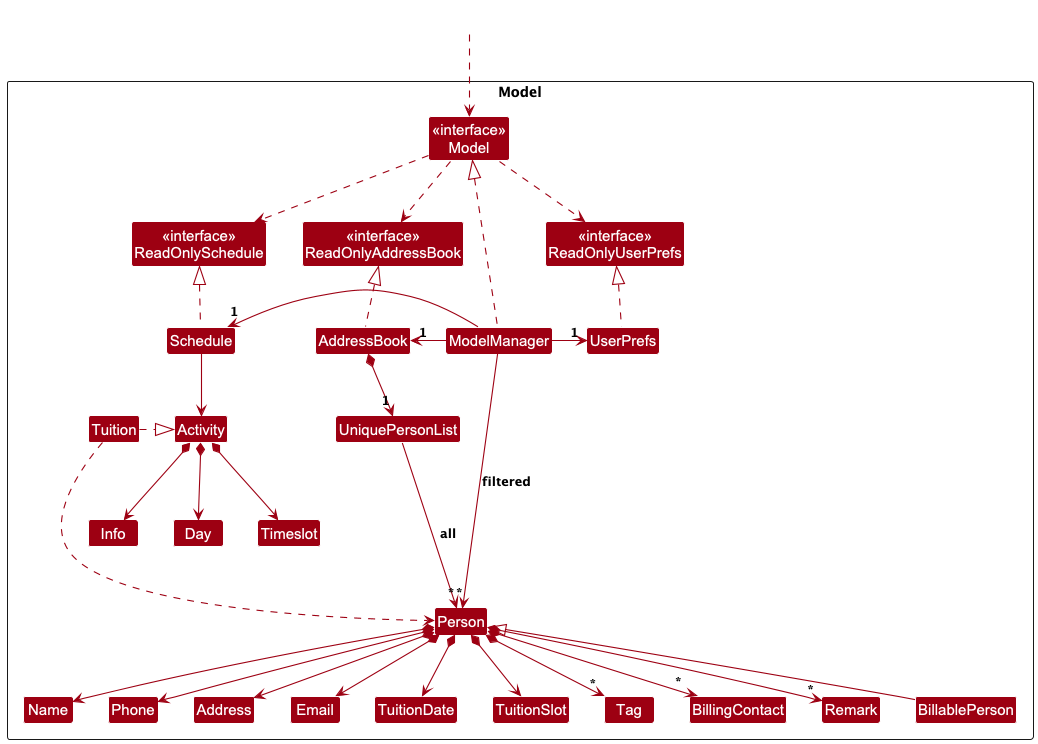

The diagram above was rendered by PlantUML. Its source (embedded in the PNG):
@startuml
!include style.puml
skinparam arrowThickness 1.1
skinparam arrowColor MODEL_COLOR
skinparam classBackgroundColor MODEL_COLOR

Package Model as ModelPackage <<Rectangle>>{
Class "<<interface>>\nReadOnlyAddressBook" as ReadOnlyAddressBook
Class "<<interface>>\nReadOnlySchedule" as ReadOnlySchedule
Class "<<interface>>\nReadOnlyUserPrefs" as ReadOnlyUserPrefs
Class "<<interface>>\nModel" as Model
Class AddressBook
Class Schedule
Class ModelManager
Class UserPrefs

Class UniquePersonList
Class Person
Class Address
Class Email
Class Name
Class Phone
Class TuitionDate
Class TuitionSlot
Class Tag
Class BillingContact
Class Remark
Class BillablePerson



together {
    Class Activity
    Class Info
    Class Day
    Class Timeslot
    Class Tuition
}

Class I #FFFFFF
}

Class HiddenOutside #FFFFFF
HiddenOutside ..> Model

AddressBook .up.|> ReadOnlyAddressBook
Schedule .up.|> ReadOnlySchedule

ModelManager .up.|> Model
Model ..> ReadOnlyUserPrefs
Model ..> ReadOnlyAddressBook
Model ..> ReadOnlySchedule
ModelManager -left-> "1" AddressBook
ModelManager -left-> "1" Schedule
ModelManager -right-> "1" UserPrefs
UserPrefs .up.|> ReadOnlyUserPrefs

AddressBook *--> "1" UniquePersonList
UniquePersonList --> "*" Person : all
Person *--> Name
Person *--> Phone
Person *--> Email
Person *--> Address
Person *--> TuitionDate
Person *--> TuitionSlot
Person *--> "*" Tag
Person *--> "*" BillingContact
Person *--> "*" Remark
Person <|-- BillablePerson

Person -[hidden]up--> I
UniquePersonList -[hidden]right-> I

Name -[hidden]right-> Phone
Phone -[hidden]right-> Address
Address -[hidden]right-> Email

Schedule --> Activity
Activity *--> Info
Activity *--> Day
Activity *--> Timeslot

Info -[hidden]right-> Day
Day -[hidden]right-> Timeslot

Tuition .right.|> Activity
Tuition ..> Person

ModelManager --> "*" Person : filtered
@enduml